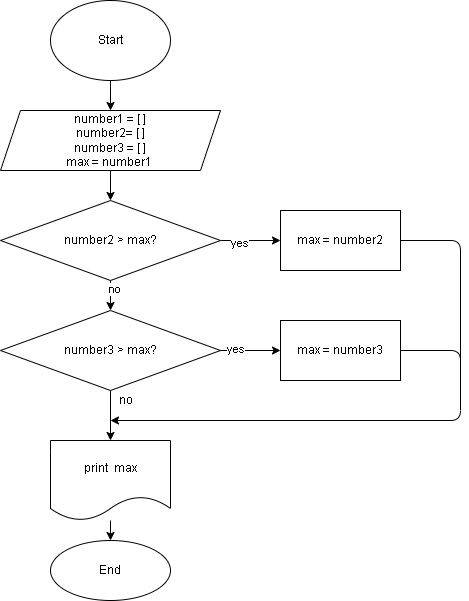

The diagram above was exported from draw.io. Its source (the exported page's mxGraphModel, read from the mxfile embedded in the PNG):
<mxGraphModel dx="685" dy="465" grid="1" gridSize="10" guides="1" tooltips="1" connect="1" arrows="1" fold="1" page="1" pageScale="1" pageWidth="827" pageHeight="1169" math="0" shadow="0">
  <root>
    <mxCell id="0" />
    <mxCell id="1" parent="0" />
    <mxCell id="4" value="" style="edgeStyle=none;html=1;" edge="1" parent="1" source="2" target="3">
      <mxGeometry relative="1" as="geometry" />
    </mxCell>
    <mxCell id="2" value="Start" style="ellipse;whiteSpace=wrap;html=1;" vertex="1" parent="1">
      <mxGeometry x="90" y="30" width="120" height="80" as="geometry" />
    </mxCell>
    <mxCell id="8" value="" style="edgeStyle=none;html=1;" edge="1" parent="1" source="3" target="7">
      <mxGeometry relative="1" as="geometry" />
    </mxCell>
    <mxCell id="3" value="number1 = [ ]&lt;br&gt;number2= [ ]&lt;br&gt;number3 = [ ]&lt;br&gt;max = number1&amp;nbsp;" style="shape=parallelogram;perimeter=parallelogramPerimeter;whiteSpace=wrap;html=1;fixedSize=1;" vertex="1" parent="1">
      <mxGeometry x="40" y="140" width="220" height="60" as="geometry" />
    </mxCell>
    <mxCell id="10" value="" style="edgeStyle=none;html=1;" edge="1" parent="1" source="7" target="9">
      <mxGeometry relative="1" as="geometry" />
    </mxCell>
    <mxCell id="11" value="yes" style="edgeLabel;html=1;align=center;verticalAlign=middle;resizable=0;points=[];" vertex="1" connectable="0" parent="10">
      <mxGeometry x="-0.4" y="-2" relative="1" as="geometry">
        <mxPoint as="offset" />
      </mxGeometry>
    </mxCell>
    <mxCell id="13" value="" style="edgeStyle=none;html=1;" edge="1" parent="1" source="7" target="12">
      <mxGeometry relative="1" as="geometry" />
    </mxCell>
    <mxCell id="14" value="no" style="edgeLabel;html=1;align=center;verticalAlign=middle;resizable=0;points=[];" vertex="1" connectable="0" parent="13">
      <mxGeometry x="-0.45" y="3" relative="1" as="geometry">
        <mxPoint as="offset" />
      </mxGeometry>
    </mxCell>
    <mxCell id="7" value="&lt;span&gt;number2 &amp;gt; max?&lt;/span&gt;" style="rhombus;whiteSpace=wrap;html=1;" vertex="1" parent="1">
      <mxGeometry x="40" y="230" width="220" height="80" as="geometry" />
    </mxCell>
    <mxCell id="9" value="max = number2" style="whiteSpace=wrap;html=1;" vertex="1" parent="1">
      <mxGeometry x="320" y="240" width="120" height="60" as="geometry" />
    </mxCell>
    <mxCell id="16" value="" style="edgeStyle=none;html=1;" edge="1" parent="1" source="12" target="15">
      <mxGeometry relative="1" as="geometry" />
    </mxCell>
    <mxCell id="17" value="yes" style="edgeLabel;html=1;align=center;verticalAlign=middle;resizable=0;points=[];" vertex="1" connectable="0" parent="16">
      <mxGeometry x="-0.5333" y="2" relative="1" as="geometry">
        <mxPoint as="offset" />
      </mxGeometry>
    </mxCell>
    <mxCell id="21" value="" style="edgeStyle=none;html=1;" edge="1" parent="1" source="12" target="20">
      <mxGeometry relative="1" as="geometry" />
    </mxCell>
    <mxCell id="12" value="&lt;span&gt;number3 &amp;gt; max?&lt;/span&gt;" style="rhombus;whiteSpace=wrap;html=1;" vertex="1" parent="1">
      <mxGeometry x="40" y="340" width="220" height="80" as="geometry" />
    </mxCell>
    <mxCell id="15" value="max = number3" style="whiteSpace=wrap;html=1;" vertex="1" parent="1">
      <mxGeometry x="320" y="350" width="120" height="60" as="geometry" />
    </mxCell>
    <mxCell id="23" value="" style="edgeStyle=none;html=1;" edge="1" parent="1" source="20" target="22">
      <mxGeometry relative="1" as="geometry" />
    </mxCell>
    <mxCell id="20" value="print&amp;nbsp; max" style="shape=document;whiteSpace=wrap;html=1;boundedLbl=1;" vertex="1" parent="1">
      <mxGeometry x="90" y="470" width="120" height="80" as="geometry" />
    </mxCell>
    <mxCell id="22" value="End" style="ellipse;whiteSpace=wrap;html=1;" vertex="1" parent="1">
      <mxGeometry x="90" y="570" width="120" height="60" as="geometry" />
    </mxCell>
    <mxCell id="24" value="no" style="text;html=1;align=center;verticalAlign=middle;resizable=0;points=[];autosize=1;strokeColor=none;fillColor=none;" vertex="1" parent="1">
      <mxGeometry x="150" y="420" width="30" height="20" as="geometry" />
    </mxCell>
    <mxCell id="25" value="" style="endArrow=classic;html=1;exitX=1;exitY=0.5;exitDx=0;exitDy=0;" edge="1" parent="1" source="15">
      <mxGeometry width="50" height="50" relative="1" as="geometry">
        <mxPoint x="340" y="370" as="sourcePoint" />
        <mxPoint x="150" y="450" as="targetPoint" />
        <Array as="points">
          <mxPoint x="500" y="380" />
          <mxPoint x="500" y="450" />
        </Array>
      </mxGeometry>
    </mxCell>
    <mxCell id="27" value="" style="endArrow=none;html=1;entryX=1;entryY=0.5;entryDx=0;entryDy=0;" edge="1" parent="1" target="9">
      <mxGeometry width="50" height="50" relative="1" as="geometry">
        <mxPoint x="500" y="400" as="sourcePoint" />
        <mxPoint x="390" y="320" as="targetPoint" />
        <Array as="points">
          <mxPoint x="500" y="270" />
        </Array>
      </mxGeometry>
    </mxCell>
  </root>
</mxGraphModel>